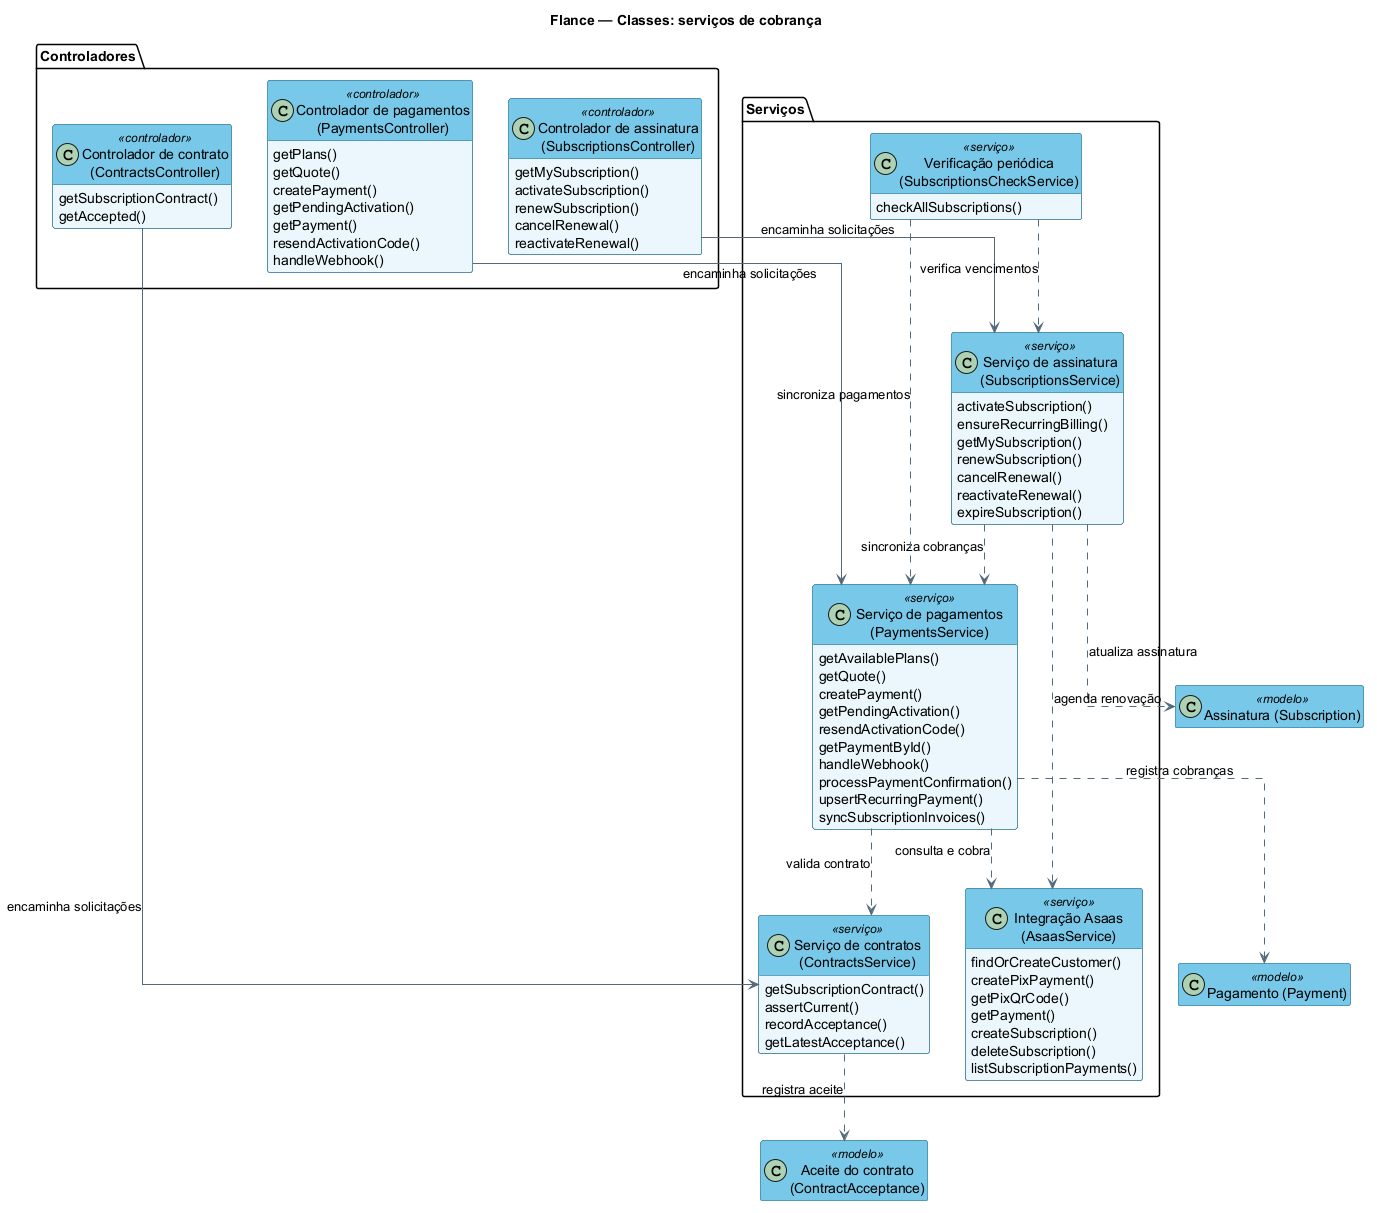

The diagram above was rendered by PlantUML. Its source (embedded in the PNG):
@startuml classes-pagamentos-api
title Flance — Classes: serviços de cobrança
top to bottom direction
skinparam shadowing false
skinparam linetype ortho
skinparam classAttributeIconSize 0
skinparam classBackgroundColor #EAF7FC
skinparam classHeaderBackgroundColor #79C9E9
skinparam classBorderColor #246A89
skinparam ArrowColor #526B7A
hide empty members

package "Controladores" {
  class "Controlador de pagamentos\n(PaymentsController)" as PaymentsController <<controlador>> {
    getPlans()
    getQuote()
    createPayment()
    getPendingActivation()
    getPayment()
    resendActivationCode()
    handleWebhook()
  }
  class "Controlador de assinatura\n(SubscriptionsController)" as SubscriptionsController <<controlador>> {
    getMySubscription()
    activateSubscription()
    renewSubscription()
    cancelRenewal()
    reactivateRenewal()
  }
  class "Controlador de contrato\n(ContractsController)" as ContractsController <<controlador>> {
    getSubscriptionContract()
    getAccepted()
  }
}

package "Serviços" {
  class "Serviço de pagamentos\n(PaymentsService)" as PaymentsService <<serviço>> {
    getAvailablePlans()
    getQuote()
    createPayment()
    getPendingActivation()
    resendActivationCode()
    getPaymentById()
    handleWebhook()
    processPaymentConfirmation()
    upsertRecurringPayment()
    syncSubscriptionInvoices()
  }
  class "Serviço de assinatura\n(SubscriptionsService)" as SubscriptionsService <<serviço>> {
    activateSubscription()
    ensureRecurringBilling()
    getMySubscription()
    renewSubscription()
    cancelRenewal()
    reactivateRenewal()
    expireSubscription()
  }
  class "Verificação periódica\n(SubscriptionsCheckService)" as SubscriptionsCheckService <<serviço>> {
    checkAllSubscriptions()
  }
  class "Integração Asaas\n(AsaasService)" as AsaasService <<serviço>> {
    findOrCreateCustomer()
    createPixPayment()
    getPixQrCode()
    getPayment()
    createSubscription()
    deleteSubscription()
    listSubscriptionPayments()
  }
  class "Serviço de contratos\n(ContractsService)" as ContractsService <<serviço>> {
    getSubscriptionContract()
    assertCurrent()
    recordAcceptance()
    getLatestAcceptance()
  }
}

class "Pagamento (Payment)" as Payment <<modelo>>
class "Assinatura (Subscription)" as Subscription <<modelo>>
class "Aceite do contrato\n(ContractAcceptance)" as ContractAcceptance <<modelo>>

PaymentsController --> PaymentsService : encaminha solicitações
SubscriptionsController --> SubscriptionsService : encaminha solicitações
ContractsController --> ContractsService : encaminha solicitações
PaymentsService ..> Payment : registra cobranças
PaymentsService ..> ContractsService : valida contrato
PaymentsService ..> AsaasService : consulta e cobra
SubscriptionsService ..> Subscription : atualiza assinatura
SubscriptionsService ..> PaymentsService : sincroniza cobranças
SubscriptionsService ..> AsaasService : agenda renovação
SubscriptionsCheckService ..> SubscriptionsService : verifica vencimentos
SubscriptionsCheckService ..> PaymentsService : sincroniza pagamentos
ContractsService ..> ContractAcceptance : registra aceite
@enduml